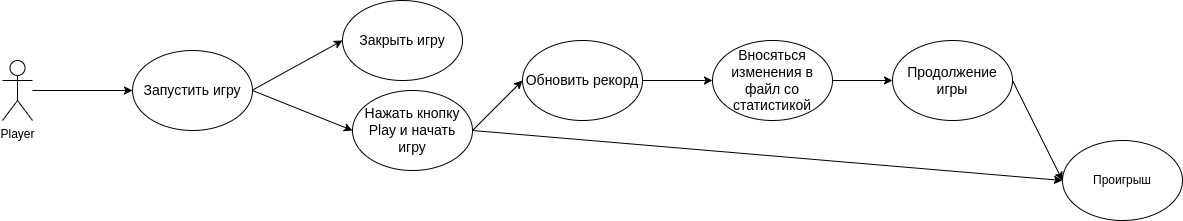

The diagram above was exported from draw.io. Its source (the exported page's mxGraphModel, read from the mxfile embedded in the PNG):
<mxGraphModel dx="1102" dy="861" grid="1" gridSize="10" guides="1" tooltips="1" connect="1" arrows="1" fold="1" page="1" pageScale="1" pageWidth="1169" pageHeight="827" math="0" shadow="0">
  <root>
    <mxCell id="0" />
    <mxCell id="1" parent="0" />
    <mxCell id="OSrDZBNKxU_0FIVdSEV9-4" value="Player" style="shape=umlActor;verticalLabelPosition=bottom;verticalAlign=top;html=1;outlineConnect=0;" parent="1" vertex="1">
      <mxGeometry x="50" y="460" width="30" height="60" as="geometry" />
    </mxCell>
    <mxCell id="OSrDZBNKxU_0FIVdSEV9-6" value="&lt;font style=&quot;font-size: 14px&quot;&gt;Запустить игру&lt;/font&gt;" style="ellipse;whiteSpace=wrap;html=1;" parent="1" vertex="1">
      <mxGeometry x="180" y="450" width="120" height="80" as="geometry" />
    </mxCell>
    <mxCell id="OSrDZBNKxU_0FIVdSEV9-10" value="" style="endArrow=classic;html=1;entryX=0;entryY=0.5;entryDx=0;entryDy=0;" parent="1" target="OSrDZBNKxU_0FIVdSEV9-6" edge="1">
      <mxGeometry width="50" height="50" relative="1" as="geometry">
        <mxPoint x="80" y="490" as="sourcePoint" />
        <mxPoint x="140" y="470" as="targetPoint" />
      </mxGeometry>
    </mxCell>
    <mxCell id="OSrDZBNKxU_0FIVdSEV9-11" value="" style="endArrow=classic;html=1;" parent="1" edge="1">
      <mxGeometry width="50" height="50" relative="1" as="geometry">
        <mxPoint x="300" y="489.58" as="sourcePoint" />
        <mxPoint x="390" y="440" as="targetPoint" />
      </mxGeometry>
    </mxCell>
    <mxCell id="OSrDZBNKxU_0FIVdSEV9-12" value="&lt;font style=&quot;font-size: 14px&quot;&gt;Закрыть игру&lt;/font&gt;" style="ellipse;whiteSpace=wrap;html=1;" parent="1" vertex="1">
      <mxGeometry x="390" y="400" width="120" height="80" as="geometry" />
    </mxCell>
    <mxCell id="OSrDZBNKxU_0FIVdSEV9-13" value="" style="endArrow=classic;html=1;exitX=1;exitY=0.5;exitDx=0;exitDy=0;" parent="1" source="OSrDZBNKxU_0FIVdSEV9-6" edge="1">
      <mxGeometry width="50" height="50" relative="1" as="geometry">
        <mxPoint x="400" y="560" as="sourcePoint" />
        <mxPoint x="400" y="530" as="targetPoint" />
      </mxGeometry>
    </mxCell>
    <mxCell id="OSrDZBNKxU_0FIVdSEV9-14" value="&lt;span style=&quot;font-size: 14px&quot;&gt;Нажать кнопку&lt;br&gt;Play и начать&lt;br&gt;игру&lt;br&gt;&lt;/span&gt;" style="ellipse;whiteSpace=wrap;html=1;" parent="1" vertex="1">
      <mxGeometry x="400" y="490" width="120" height="80" as="geometry" />
    </mxCell>
    <mxCell id="OSrDZBNKxU_0FIVdSEV9-15" value="" style="endArrow=classic;html=1;exitX=1;exitY=0.5;exitDx=0;exitDy=0;entryX=0;entryY=0.5;entryDx=0;entryDy=0;" parent="1" source="OSrDZBNKxU_0FIVdSEV9-14" target="OSrDZBNKxU_0FIVdSEV9-16" edge="1">
      <mxGeometry width="50" height="50" relative="1" as="geometry">
        <mxPoint x="630" y="590" as="sourcePoint" />
        <mxPoint x="640" y="530" as="targetPoint" />
      </mxGeometry>
    </mxCell>
    <mxCell id="OSrDZBNKxU_0FIVdSEV9-16" value="&lt;font style=&quot;font-size: 14px&quot;&gt;Обновить рекорд&lt;/font&gt;" style="ellipse;whiteSpace=wrap;html=1;" parent="1" vertex="1">
      <mxGeometry x="570" y="440" width="120" height="80" as="geometry" />
    </mxCell>
    <mxCell id="OSrDZBNKxU_0FIVdSEV9-17" value="" style="endArrow=classic;html=1;exitX=1;exitY=0.5;exitDx=0;exitDy=0;" parent="1" source="OSrDZBNKxU_0FIVdSEV9-18" edge="1">
      <mxGeometry width="50" height="50" relative="1" as="geometry">
        <mxPoint x="880" y="490" as="sourcePoint" />
        <mxPoint x="850" y="480" as="targetPoint" />
      </mxGeometry>
    </mxCell>
    <mxCell id="OSrDZBNKxU_0FIVdSEV9-19" value="" style="endArrow=classic;html=1;exitX=1;exitY=0.5;exitDx=0;exitDy=0;entryX=0;entryY=0.5;entryDx=0;entryDy=0;" parent="1" source="OSrDZBNKxU_0FIVdSEV9-14" target="OSrDZBNKxU_0FIVdSEV9-20" edge="1">
      <mxGeometry width="50" height="50" relative="1" as="geometry">
        <mxPoint x="950" y="640" as="sourcePoint" />
        <mxPoint x="1000" y="560" as="targetPoint" />
      </mxGeometry>
    </mxCell>
    <mxCell id="OSrDZBNKxU_0FIVdSEV9-20" value="Проигрыш" style="ellipse;whiteSpace=wrap;html=1;" parent="1" vertex="1">
      <mxGeometry x="1110" y="540" width="120" height="80" as="geometry" />
    </mxCell>
    <mxCell id="OSrDZBNKxU_0FIVdSEV9-18" value="&lt;font style=&quot;font-size: 14px&quot;&gt;Вносяться изменения в файл со статистикой&lt;/font&gt;" style="ellipse;whiteSpace=wrap;html=1;" parent="1" vertex="1">
      <mxGeometry x="760" y="440" width="120" height="80" as="geometry" />
    </mxCell>
    <mxCell id="OSrDZBNKxU_0FIVdSEV9-21" value="" style="endArrow=classic;html=1;exitX=1;exitY=0.5;exitDx=0;exitDy=0;" parent="1" source="OSrDZBNKxU_0FIVdSEV9-16" target="OSrDZBNKxU_0FIVdSEV9-18" edge="1">
      <mxGeometry width="50" height="50" relative="1" as="geometry">
        <mxPoint x="690" y="480" as="sourcePoint" />
        <mxPoint x="850" y="480" as="targetPoint" />
      </mxGeometry>
    </mxCell>
    <mxCell id="OSrDZBNKxU_0FIVdSEV9-22" value="" style="endArrow=classic;html=1;exitX=1;exitY=0.5;exitDx=0;exitDy=0;" parent="1" source="OSrDZBNKxU_0FIVdSEV9-18" edge="1">
      <mxGeometry width="50" height="50" relative="1" as="geometry">
        <mxPoint x="920" y="460" as="sourcePoint" />
        <mxPoint x="940" y="480" as="targetPoint" />
      </mxGeometry>
    </mxCell>
    <mxCell id="OSrDZBNKxU_0FIVdSEV9-23" value="&lt;font style=&quot;font-size: 14px&quot;&gt;Продолжение игры&lt;/font&gt;" style="ellipse;whiteSpace=wrap;html=1;" parent="1" vertex="1">
      <mxGeometry x="940" y="440" width="120" height="80" as="geometry" />
    </mxCell>
    <mxCell id="OSrDZBNKxU_0FIVdSEV9-24" value="" style="endArrow=classic;html=1;exitX=1;exitY=0.5;exitDx=0;exitDy=0;entryX=0;entryY=0.5;entryDx=0;entryDy=0;" parent="1" source="OSrDZBNKxU_0FIVdSEV9-23" target="OSrDZBNKxU_0FIVdSEV9-20" edge="1">
      <mxGeometry width="50" height="50" relative="1" as="geometry">
        <mxPoint x="980" y="450" as="sourcePoint" />
        <mxPoint x="1030" y="400" as="targetPoint" />
      </mxGeometry>
    </mxCell>
  </root>
</mxGraphModel>